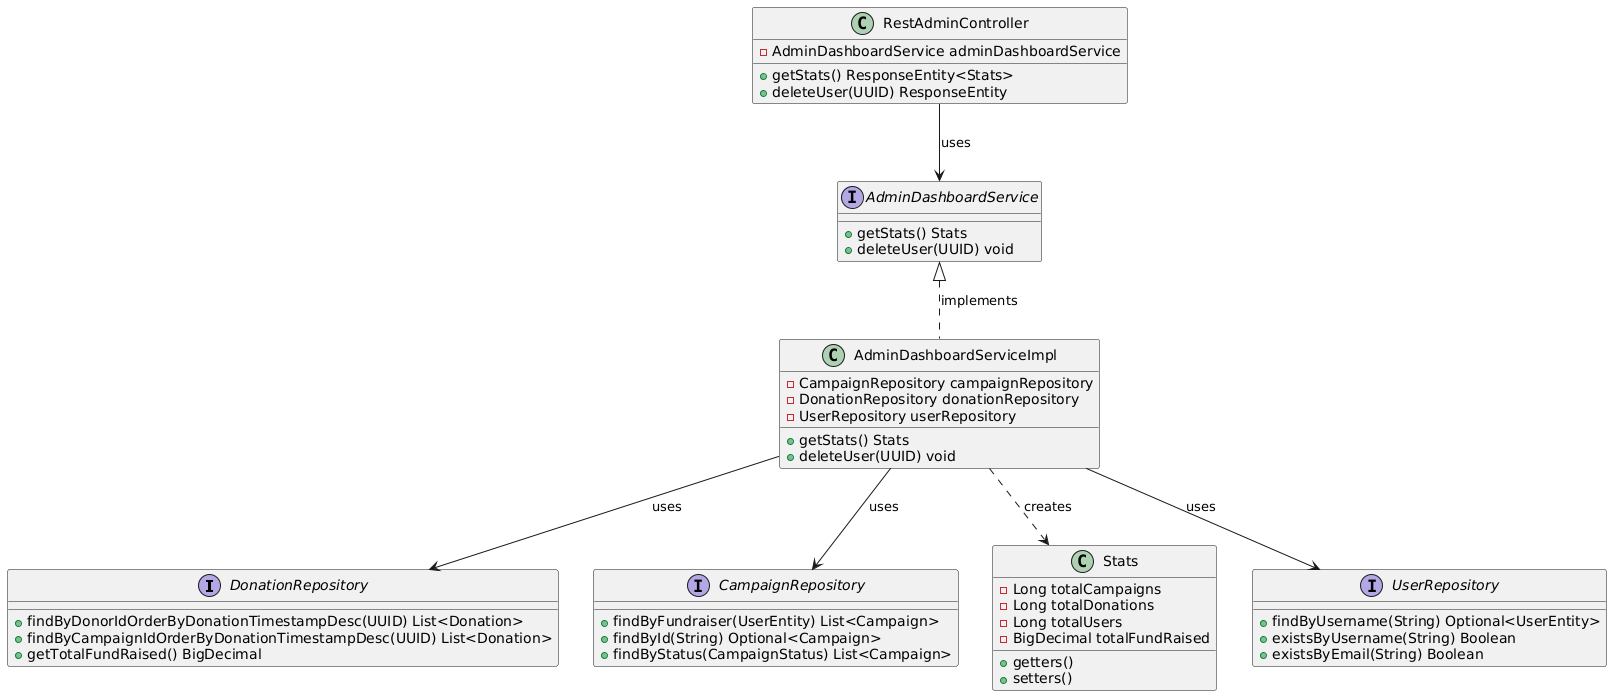

The diagram above was rendered by PlantUML. Its source (embedded in the PNG):
@startuml
interface DonationRepository {
        +findByDonorIdOrderByDonationTimestampDesc(UUID) List<Donation>
        +findByCampaignIdOrderByDonationTimestampDesc(UUID) List<Donation>
        +getTotalFundRaised() BigDecimal
    }
    
    interface CampaignRepository {
        +findByFundraiser(UserEntity) List<Campaign>
        +findById(String) Optional<Campaign>
        +findByStatus(CampaignStatus) List<Campaign>
    }
    
    interface AdminDashboardService {
        +getStats() Stats
        +deleteUser(UUID) void
    }
    
    class AdminDashboardServiceImpl {
        -CampaignRepository campaignRepository
        -DonationRepository donationRepository
        -UserRepository userRepository
        +getStats() Stats
        +deleteUser(UUID) void
    }
    
    class Stats {
        -Long totalCampaigns
        -Long totalDonations
        -Long totalUsers
        -BigDecimal totalFundRaised
        +getters()
        +setters()
    }
    
    interface UserRepository {
        +findByUsername(String) Optional<UserEntity>
        +existsByUsername(String) Boolean
        +existsByEmail(String) Boolean
    }
    
    class RestAdminController {
        -AdminDashboardService adminDashboardService
        +getStats() ResponseEntity<Stats>
        +deleteUser(UUID) ResponseEntity
    }
    
    
    AdminDashboardService <|.. AdminDashboardServiceImpl : implements
    AdminDashboardServiceImpl --> UserRepository : uses
    AdminDashboardServiceImpl --> CampaignRepository : uses
    AdminDashboardServiceImpl --> DonationRepository : uses
    AdminDashboardServiceImpl ..> Stats : creates

    RestAdminController --> AdminDashboardService : uses
@enduml